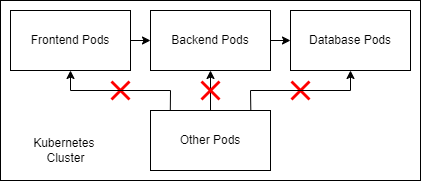

The diagram above was exported from draw.io. Its source (the exported page's mxGraphModel, read from the mxfile embedded in the PNG):
<mxGraphModel dx="574" dy="295" grid="1" gridSize="10" guides="1" tooltips="1" connect="1" arrows="1" fold="1" page="1" pageScale="1" pageWidth="850" pageHeight="1100" math="0" shadow="0">
  <root>
    <mxCell id="0" />
    <mxCell id="1" parent="0" />
    <mxCell id="0gZcJ6-qo-SZNB3FtnUr-25" value="" style="group" vertex="1" connectable="0" parent="1">
      <mxGeometry x="110" y="230" width="400" height="170" as="geometry" />
    </mxCell>
    <mxCell id="0gZcJ6-qo-SZNB3FtnUr-24" value="" style="rounded=0;whiteSpace=wrap;html=1;" vertex="1" parent="0gZcJ6-qo-SZNB3FtnUr-25">
      <mxGeometry x="-10" y="-10" width="420" height="180" as="geometry" />
    </mxCell>
    <mxCell id="0gZcJ6-qo-SZNB3FtnUr-1" value="Frontend Pods" style="rounded=0;whiteSpace=wrap;html=1;" vertex="1" parent="0gZcJ6-qo-SZNB3FtnUr-25">
      <mxGeometry width="120" height="60" as="geometry" />
    </mxCell>
    <mxCell id="0gZcJ6-qo-SZNB3FtnUr-2" value="Backend Pods" style="rounded=0;whiteSpace=wrap;html=1;" vertex="1" parent="0gZcJ6-qo-SZNB3FtnUr-25">
      <mxGeometry x="140" width="120" height="60" as="geometry" />
    </mxCell>
    <mxCell id="0gZcJ6-qo-SZNB3FtnUr-3" value="Database Pods" style="rounded=0;whiteSpace=wrap;html=1;" vertex="1" parent="0gZcJ6-qo-SZNB3FtnUr-25">
      <mxGeometry x="280" width="120" height="60" as="geometry" />
    </mxCell>
    <mxCell id="0gZcJ6-qo-SZNB3FtnUr-4" value="" style="endArrow=classic;html=1;rounded=0;exitX=1;exitY=0.5;exitDx=0;exitDy=0;entryX=0;entryY=0.5;entryDx=0;entryDy=0;" edge="1" parent="0gZcJ6-qo-SZNB3FtnUr-25" source="0gZcJ6-qo-SZNB3FtnUr-1" target="0gZcJ6-qo-SZNB3FtnUr-2">
      <mxGeometry width="50" height="50" relative="1" as="geometry">
        <mxPoint x="150" y="150" as="sourcePoint" />
        <mxPoint x="200" y="100" as="targetPoint" />
      </mxGeometry>
    </mxCell>
    <mxCell id="0gZcJ6-qo-SZNB3FtnUr-6" value="" style="endArrow=classic;html=1;rounded=0;exitX=1;exitY=0.5;exitDx=0;exitDy=0;exitPerimeter=0;entryX=0;entryY=0.5;entryDx=0;entryDy=0;" edge="1" parent="0gZcJ6-qo-SZNB3FtnUr-25" source="0gZcJ6-qo-SZNB3FtnUr-2" target="0gZcJ6-qo-SZNB3FtnUr-3">
      <mxGeometry width="50" height="50" relative="1" as="geometry">
        <mxPoint x="265" y="30" as="sourcePoint" />
        <mxPoint x="300" y="50" as="targetPoint" />
      </mxGeometry>
    </mxCell>
    <mxCell id="0gZcJ6-qo-SZNB3FtnUr-8" value="Other Pods" style="rounded=0;whiteSpace=wrap;html=1;" vertex="1" parent="0gZcJ6-qo-SZNB3FtnUr-25">
      <mxGeometry x="140" y="100" width="120" height="60" as="geometry" />
    </mxCell>
    <mxCell id="0gZcJ6-qo-SZNB3FtnUr-10" value="" style="endArrow=classic;html=1;rounded=0;exitX=0.5;exitY=0;exitDx=0;exitDy=0;entryX=0.5;entryY=1;entryDx=0;entryDy=0;" edge="1" parent="0gZcJ6-qo-SZNB3FtnUr-25" source="0gZcJ6-qo-SZNB3FtnUr-8" target="0gZcJ6-qo-SZNB3FtnUr-2">
      <mxGeometry width="50" height="50" relative="1" as="geometry">
        <mxPoint x="210" y="80" as="sourcePoint" />
        <mxPoint x="260" y="80" as="targetPoint" />
      </mxGeometry>
    </mxCell>
    <mxCell id="0gZcJ6-qo-SZNB3FtnUr-11" value="" style="shape=mxgraph.mockup.markup.redX;fillColor=#ff0000;html=1;shadow=0;whiteSpace=wrap;strokeColor=none;" vertex="1" parent="0gZcJ6-qo-SZNB3FtnUr-25">
      <mxGeometry x="190" y="70" width="20" height="20" as="geometry" />
    </mxCell>
    <mxCell id="0gZcJ6-qo-SZNB3FtnUr-16" value="" style="shape=mxgraph.mockup.markup.redX;fillColor=#ff0000;html=1;shadow=0;whiteSpace=wrap;strokeColor=none;" vertex="1" parent="0gZcJ6-qo-SZNB3FtnUr-25">
      <mxGeometry x="280" y="70" width="20" height="20" as="geometry" />
    </mxCell>
    <mxCell id="0gZcJ6-qo-SZNB3FtnUr-17" value="" style="shape=mxgraph.mockup.markup.redX;fillColor=#ff0000;html=1;shadow=0;whiteSpace=wrap;strokeColor=none;" vertex="1" parent="0gZcJ6-qo-SZNB3FtnUr-25">
      <mxGeometry x="100" y="70" width="20" height="20" as="geometry" />
    </mxCell>
    <mxCell id="0gZcJ6-qo-SZNB3FtnUr-18" value="" style="endArrow=classic;html=1;rounded=0;exitX=0.165;exitY=-0.002;exitDx=0;exitDy=0;exitPerimeter=0;entryX=0.5;entryY=1;entryDx=0;entryDy=0;spacing=0;" edge="1" parent="0gZcJ6-qo-SZNB3FtnUr-25" source="0gZcJ6-qo-SZNB3FtnUr-8" target="0gZcJ6-qo-SZNB3FtnUr-1">
      <mxGeometry width="50" height="50" relative="1" as="geometry">
        <mxPoint x="150" y="210" as="sourcePoint" />
        <mxPoint x="200" y="160" as="targetPoint" />
        <Array as="points">
          <mxPoint x="160" y="80" />
          <mxPoint x="60" y="80" />
        </Array>
      </mxGeometry>
    </mxCell>
    <mxCell id="0gZcJ6-qo-SZNB3FtnUr-19" value="" style="endArrow=classic;html=1;rounded=0;exitX=0.836;exitY=-0.001;exitDx=0;exitDy=0;exitPerimeter=0;entryX=0.5;entryY=1;entryDx=0;entryDy=0;" edge="1" parent="0gZcJ6-qo-SZNB3FtnUr-25" source="0gZcJ6-qo-SZNB3FtnUr-8" target="0gZcJ6-qo-SZNB3FtnUr-3">
      <mxGeometry width="50" height="50" relative="1" as="geometry">
        <mxPoint x="150" y="120" as="sourcePoint" />
        <mxPoint x="200" y="70" as="targetPoint" />
        <Array as="points">
          <mxPoint x="240" y="80" />
          <mxPoint x="340" y="80" />
        </Array>
      </mxGeometry>
    </mxCell>
    <mxCell id="0gZcJ6-qo-SZNB3FtnUr-26" value="Kubernetes&amp;nbsp;&lt;div&gt;Cluster&lt;/div&gt;" style="text;html=1;align=center;verticalAlign=middle;resizable=0;points=[];autosize=1;strokeColor=none;fillColor=none;" vertex="1" parent="0gZcJ6-qo-SZNB3FtnUr-25">
      <mxGeometry x="10" y="120" width="90" height="40" as="geometry" />
    </mxCell>
  </root>
</mxGraphModel>